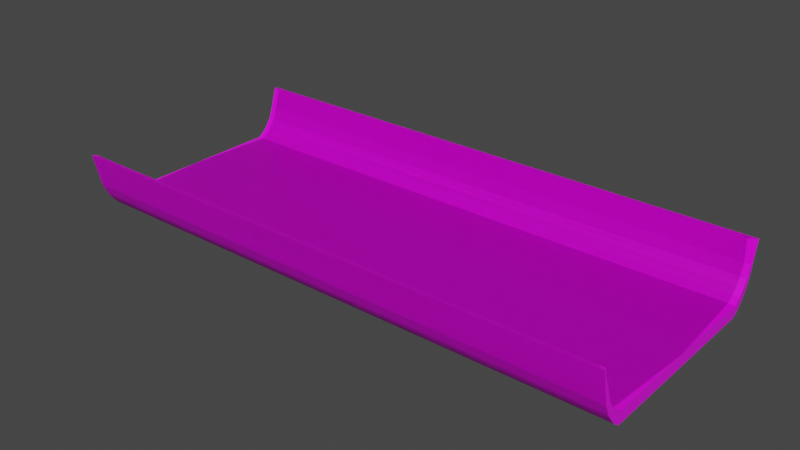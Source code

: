 # Source: straight_platform.blend  (saved by Blender 2.82.7; exported with 4.5.12 LTS)
import bpy
from mathutils import Matrix  # noqa: F401  (used for matrix-valued properties, if any)

bpy.ops.wm.read_factory_settings(use_empty=True)
scene = bpy.context.scene
scene.name = 'Scene'

# ---- collections
col_collection = bpy.data.collections.new('Collection'); scene.collection.children.link(col_collection)

# ---- images (referenced by path relative to the original .blend; pixels are not part of the script)
import os
ASSET_DIR = os.environ.get("B2B_ASSET_DIR", "")  # directory of the original .blend (textures are referenced by path, not embedded)
HERE = os.path.dirname(os.path.abspath(__file__))  # packed textures are extracted next to this script under _unpacked/

def load_image(name, relpath, width, height, colorspace="sRGB"):
    """Load a texture the original file referenced (path relative to the .blend, or extracted next to this script)."""
    p = next((c for c in (os.path.join(HERE, relpath), os.path.join(ASSET_DIR, relpath)) if relpath and os.path.exists(c)), "")
    if p:
        img = bpy.data.images.load(p, check_existing=True)
        img.name = name
    else:  # same state as the original file: an image datablock whose file is absent (Cycles renders it pink)
        img = bpy.data.images.new(name, width, height)
        img.source = "FILE"
        img.filepath = "//" + (relpath or name)
    img.colorspace_settings.name = colorspace
    return img
img_material_base_color = load_image('Material Base Color', '', 1024, 1024, 'sRGB')
img_material_bump = load_image('Material Bump', '', 1024, 1024, 'Non-Color')

# ---- materials (node trees are filled in below, after node groups)
mat_material = bpy.data.materials.new('Material')
mat_material.alpha_threshold = 0.0
mat_material.use_transparent_shadow = False
mat_material.line_color = (0.0, 0.0, 0.0, 1.0)

# ---- material node trees
mat_material.use_nodes = True; mat_material.node_tree.nodes.clear()
_N = mat_material.node_tree.nodes; _L = mat_material.node_tree.links
n0 = _N.new('ShaderNodeOutputMaterial'); n0.name = 'Material Output'; n0.location = (300, 300)
n1 = _N.new('ShaderNodeBsdfPrincipled'); n1.name = 'Principled BSDF'; n1.location = (10, 300)
n1.distribution = 'GGX'
n1.subsurface_method = 'BURLEY'
n1.inputs[2].default_value = 0.4
n1.inputs[3].default_value = 1.45
n1.inputs[27].default_value = (0.0, 0.0, 0.0, 1.0)
n1.inputs[28].default_value = 1.0
n2 = _N.new('ShaderNodeTexImage'); n2.name = 'Image Texture'; n2.location = (-280, 260)
n2.image = img_material_base_color
n3 = _N.new('ShaderNodeTexImage'); n3.name = 'Image Texture.001'; n3.location = (-470, -620)
n3.image = img_material_bump
n4 = _N.new('ShaderNodeBump'); n4.name = 'Bump'; n4.location = (-180, -500)
n4.inputs[1].default_value = 1.0
n4.inputs[2].default_value = 1.0
_L.new(n1.outputs[0], n0.inputs[0])
_L.new(n2.outputs[0], n1.inputs[0])
_L.new(n3.outputs[0], n4.inputs[3])
_L.new(n4.outputs[0], n1.inputs[5])
n0.is_active_output = True

# ---- world
world_world = bpy.data.worlds.new('World'); scene.world = world_world
world_world.use_nodes = True; world_world.node_tree.nodes.clear()
_N = world_world.node_tree.nodes; _L = world_world.node_tree.links
n0 = _N.new('ShaderNodeOutputWorld'); n0.name = 'World Output'; n0.location = (300, 300)
n1 = _N.new('ShaderNodeBackground'); n1.name = 'Background'; n1.location = (10, 300)
n1.inputs[0].default_value = (0.05088, 0.05088, 0.05088, 1.0)
_L.new(n1.outputs[0], n0.inputs[0])
n0.is_active_output = True
world_world.color = (0.05088, 0.05088, 0.05088)
world_world.use_sun_shadow = False
world_world.sun_shadow_jitter_overblur = 0.0

# ---- meshes
me_cube = bpy.data.meshes.new('Cube')
me_cube.from_pydata([(-2.915, 0.9898, 0.06287), (-2.98, 1.0, -0.06373), (-2.98, 0.0, -0.06373), (-2.98, 0.0, 0.06373), (2.98, 0.0, -0.06373), (2.982, 0.9898, 0.06287), (2.98, 1.0, -0.06373), (2.98, 0.0, 0.06373), (-2.915, 1.064, 0.1108), (-2.98, 1.064, -0.01516), (2.982, 1.064, 0.1108), (2.98, 1.064, -0.01516), (-2.915, 1.1, 0.1507), (-2.98, 1.1, 0.02457), (2.982, 1.1, 0.1507), (2.98, 1.1, 0.02457), (-2.915, 1.138, 0.1982), (-2.98, 1.138, 0.07214), (2.982, 1.138, 0.1982), (2.98, 1.138, 0.07214), (-2.915, 1.173, 0.2487), (-2.98, 1.173, 0.1218), (2.982, 1.173, 0.2487), (2.98, 1.173, 0.1218), (-2.915, 1.218, 0.373), (-2.98, 1.229, 0.2459), (2.982, 1.218, 0.373), (2.98, 1.229, 0.2459), (-2.893, 1.259, 0.5893), (-2.98, 1.305, 0.5955), (2.96, 1.259, 0.5893), (2.98, 1.305, 0.5955)], [], [(5, 0, 3, 7), (6, 5, 7, 4), (1, 6, 4, 2), (2, 3, 0, 1), (1, 0, 8, 9), (8, 10, 14, 12), (0, 5, 10, 8), (6, 1, 9, 11), (5, 6, 11, 10), (15, 13, 17, 19), (9, 8, 12, 13), (11, 9, 13, 15), (10, 11, 15, 14), (16, 18, 22, 20), (14, 15, 19, 18), (12, 14, 18, 16), (13, 12, 16, 17), (21, 20, 24, 25), (17, 16, 20, 21), (19, 17, 21, 23), (18, 19, 23, 22), (27, 25, 29, 31), (23, 21, 25, 27), (22, 23, 27, 26), (20, 22, 26, 24), (29, 28, 30, 31), (26, 27, 31, 30), (24, 26, 30, 28), (25, 24, 28, 29)])
_uv = me_cube.uv_layers.new(name='UVMap')
_uv.uv.foreach_set('vector', [0.375, 0.25, 0.625, 0.25, 0.625, 0.375, 0.375, 0.375, 0.125, 0.5, 0.375, 0.5, 0.375, 0.625, 0.125, 0.625, 0.375, 0.5, 0.625, 0.5, 0.625, 0.625, 0.375, 0.625, 0.375, 0.125, 0.625, 0.125, 0.625, 0.25, 0.375, 0.25, 0.375, 0.25, 0.625, 0.25, 0.625, 0.25, 0.375, 0.25, 0.625, 0.25, 0.375, 0.25, 0.375, 0.25, 0.625, 0.25, 0.625, 0.25, 0.375, 0.25, 0.375, 0.25, 0.625, 0.25, 0.625, 0.5, 0.375, 0.5, 0.375, 0.5, 0.625, 0.5, 0.375, 0.5, 0.125, 0.5, 0.125, 0.5, 0.375, 0.5, 0.625, 0.5, 0.375, 0.5, 0.375, 0.5, 0.625, 0.5, 0.375, 0.25, 0.625, 0.25, 0.625, 0.25, 0.375, 0.25, 0.625, 0.5, 0.375, 0.5, 0.375, 0.5, 0.625, 0.5, 0.375, 0.5, 0.125, 0.5, 0.125, 0.5, 0.375, 0.5, 0.625, 0.25, 0.375, 0.25, 0.375, 0.25, 0.625, 0.25, 0.375, 0.5, 0.125, 0.5, 0.125, 0.5, 0.375, 0.5, 0.625, 0.25, 0.375, 0.25, 0.375, 0.25, 0.625, 0.25, 0.375, 0.25, 0.625, 0.25, 0.625, 0.25, 0.375, 0.25, 0.375, 0.25, 0.625, 0.25, 0.625, 0.25, 0.375, 0.25, 0.375, 0.25, 0.625, 0.25, 0.625, 0.25, 0.375, 0.25, 0.625, 0.5, 0.375, 0.5, 0.375, 0.5, 0.625, 0.5, 0.375, 0.5, 0.125, 0.5, 0.125, 0.5, 0.375, 0.5, 0.625, 0.5, 0.375, 0.5, 0.375, 0.5, 0.625, 0.5, 0.625, 0.5, 0.375, 0.5, 0.375, 0.5, 0.625, 0.5, 0.375, 0.5, 0.125, 0.5, 0.125, 0.5, 0.375, 0.5, 0.625, 0.25, 0.375, 0.25, 0.375, 0.25, 0.625, 0.25, 0.375, 0.75, 0.625, 0.75, 0.625, 1.0, 0.375, 1.0, 0.375, 0.5, 0.125, 0.5, 0.125, 0.5, 0.375, 0.5, 0.625, 0.25, 0.375, 0.25, 0.375, 0.25, 0.625, 0.25, 0.375, 0.25, 0.625, 0.25, 0.625, 0.25, 0.375, 0.25])
me_cube.materials.append(mat_material)
me_cube.use_remesh_preserve_volume = False
me_cube.use_remesh_preserve_attributes = False
me_cube.use_mirror_vertex_groups = False
me_cube.update()

# ---- objects
ob_cube = bpy.data.objects.new('Cube', me_cube)

# ---- transforms, parenting, visibility, modifiers, constraints
ob_cube.location = (0.0, 0.0, 0.0)
ob_cube.lock_rotations_4d = False
ob_cube.empty_display_type = 'ARROWS'
ob_cube.lineart.crease_threshold = 0.0
_m = ob_cube.modifiers.new('Mirror', 'MIRROR')
_m.use_axis = (True, True, False)
_m.use_clip = True

# ---- collection membership
col_collection.objects.link(ob_cube)

# ---- scene / render settings (as saved in the file)
scene.frame_start = 1; scene.frame_end = 250; scene.frame_set(1)
scene.render.engine = 'BLENDER_EEVEE_NEXT'
scene.cycles.use_denoising = False
scene.cycles.samples = 128
scene.cycles.sampling_pattern = 'TABULATED_SOBOL'
scene.cycles.use_adaptive_sampling = False
scene.cycles.use_light_tree = False
scene.view_settings.view_transform = 'Filmic'
bpy.context.view_layer.update()

# ---- added for rendering (the .blend has no active camera and no usable light): camera, sun
cam_auto = bpy.data.cameras.new('AutoCamera')
cam_auto.lens = 50.0
cam_auto.sensor_width = 36.0
cam_auto.clip_end = 1000.0
ob_auto_camera = bpy.data.objects.new('AutoCamera', cam_auto)
scene.collection.objects.link(ob_auto_camera)
ob_auto_camera.location = (6.05303, -7.26364, 5.10833)
ob_auto_camera.rotation_euler = (1.09748, -7.21219e-08, 0.694738)
scene.camera = ob_auto_camera
light_auto_sun = bpy.data.lights.new('AutoSun', 'SUN')
light_auto_sun.energy = 3.0
light_auto_sun.angle = 0.0523599
ob_auto_sun = bpy.data.objects.new('AutoSun', light_auto_sun)
scene.collection.objects.link(ob_auto_sun)
ob_auto_sun.rotation_euler = (0.872665, 0.174533, 0.523599)
bpy.context.view_layer.update()

